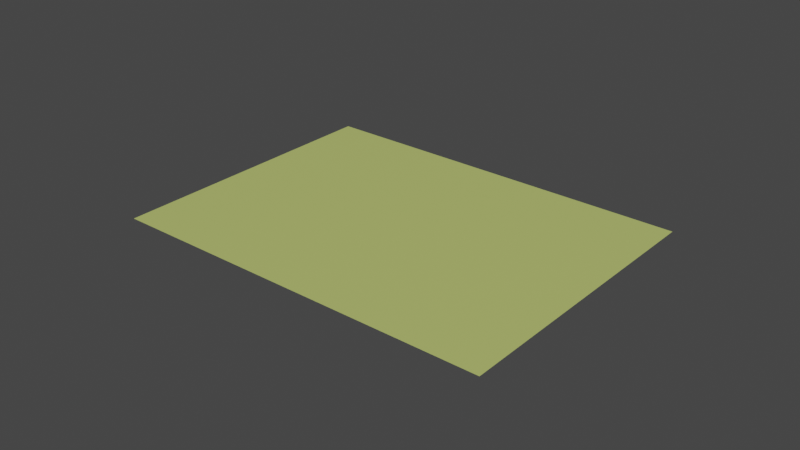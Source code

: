 # Source: Paper_Standard_Mid.blend  (saved by Blender 3.5.10; exported with 4.5.12 LTS)
import bpy
from mathutils import Matrix  # noqa: F401  (used for matrix-valued properties, if any)

bpy.ops.wm.read_factory_settings(use_empty=True)
scene = bpy.context.scene
scene.name = 'Scene'

# ---- collections
col_collection = bpy.data.collections.new('Collection'); scene.collection.children.link(col_collection)

# ---- materials (node trees are filled in below, after node groups)
mat_paper = bpy.data.materials.new('Paper')
mat_paper.use_transparent_shadow = False

# ---- material node trees
mat_paper.use_nodes = True; mat_paper.node_tree.nodes.clear()
_N = mat_paper.node_tree.nodes; _L = mat_paper.node_tree.links
n0 = _N.new('ShaderNodeBsdfPrincipled'); n0.name = 'Principled BSDF'; n0.location = (10, 300)
n0.distribution = 'GGX'
n0.subsurface_method = 'RANDOM_WALK_SKIN'
n0.inputs[0].default_value = (0.5094, 0.5926, 0.164, 1.0)
n0.inputs[3].default_value = 1.45
n0.inputs[27].default_value = (0.0, 0.0, 0.0, 1.0)
n0.inputs[28].default_value = 1.0
n1 = _N.new('ShaderNodeOutputMaterial'); n1.name = 'Material Output'; n1.location = (300, 300)
_L.new(n0.outputs[0], n1.inputs[0])
n1.is_active_output = True

# ---- world
world_world = bpy.data.worlds.new('World'); scene.world = world_world
world_world.use_nodes = True; world_world.node_tree.nodes.clear()
_N = world_world.node_tree.nodes; _L = world_world.node_tree.links
n0 = _N.new('ShaderNodeOutputWorld'); n0.name = 'World Output'; n0.location = (300, 300)
n1 = _N.new('ShaderNodeBackground'); n1.name = 'Background'; n1.location = (10, 300)
n1.inputs[0].default_value = (0.05088, 0.05088, 0.05088, 1.0)
_L.new(n1.outputs[0], n0.inputs[0])
n0.is_active_output = True
world_world.color = (0.05088, 0.05088, 0.05088)
world_world.use_sun_shadow = False
world_world.sun_shadow_jitter_overblur = 0.0

# ---- meshes
me_plane = bpy.data.meshes.new('Plane')
me_plane.from_pydata([(-0.1263, -0.04714, 0.0), (-1.459e-08, -0.04714, 0.0), (-0.1263, 0.04714, 0.0), (-1.459e-08, 0.04714, 0.0)], [], [(0, 1, 3, 2)])
_uv = me_plane.uv_layers.new(name='UVMap')
_uv.uv.foreach_set('vector', [0.0, 0.0, 1.0, 0.0, 1.0, 1.0, 0.0, 1.0])
me_plane.materials.append(mat_paper)
me_plane.update()

# ---- objects
ob_paper_standard_mid = bpy.data.objects.new('Paper_Standard_Mid', me_plane)

# ---- transforms, parenting, visibility, modifiers, constraints
ob_paper_standard_mid.location = (0.0, 0.0, 0.0)

# ---- collection membership
col_collection.objects.link(ob_paper_standard_mid)

# ---- scene / render settings (as saved in the file)
scene.frame_start = 1; scene.frame_end = 250; scene.frame_set(1)
scene.render.engine = 'BLENDER_EEVEE_NEXT'
scene.cycles.sampling_pattern = 'TABULATED_SOBOL'
scene.view_settings.view_transform = 'Filmic'
bpy.context.view_layer.update()

# ---- added for rendering (the .blend has no active camera and no usable light): camera, sun
cam_auto = bpy.data.cameras.new('AutoCamera')
cam_auto.lens = 50.0
cam_auto.sensor_width = 36.0
cam_auto.clip_end = 1000.0
ob_auto_camera = bpy.data.objects.new('AutoCamera', cam_auto)
scene.collection.objects.link(ob_auto_camera)
ob_auto_camera.location = (0.121883, -0.222054, 0.148036)
ob_auto_camera.rotation_euler = (1.09748, -7.21219e-08, 0.694738)
scene.camera = ob_auto_camera
light_auto_sun = bpy.data.lights.new('AutoSun', 'SUN')
light_auto_sun.energy = 3.0
light_auto_sun.angle = 0.0523599
ob_auto_sun = bpy.data.objects.new('AutoSun', light_auto_sun)
scene.collection.objects.link(ob_auto_sun)
ob_auto_sun.rotation_euler = (0.872665, 0.174533, 0.523599)
bpy.context.view_layer.update()
